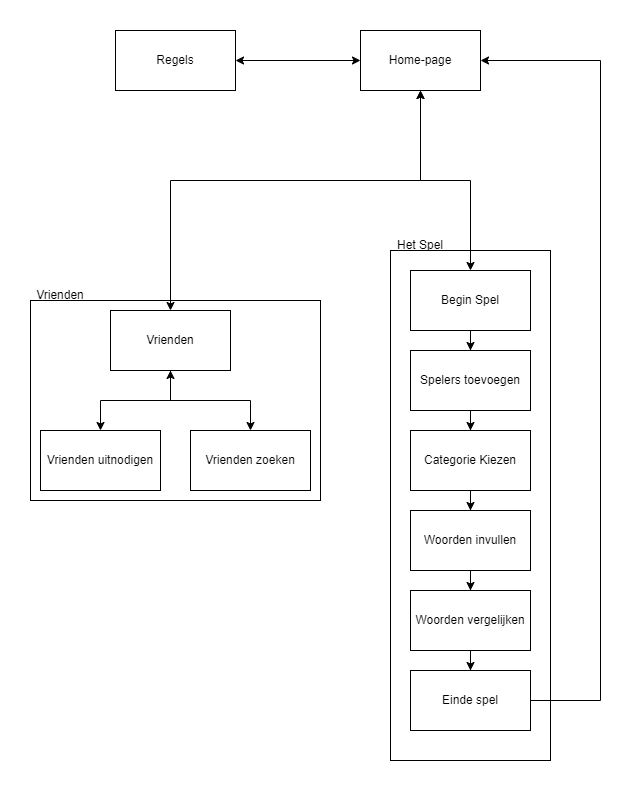

The diagram above was exported from draw.io. Its source (the exported page's mxGraphModel, read from the mxfile embedded in the PNG):
<mxGraphModel dx="1422" dy="800" grid="1" gridSize="10" guides="1" tooltips="1" connect="1" arrows="1" fold="1" page="1" pageScale="1" pageWidth="827" pageHeight="1169" math="0" shadow="0">
  <root>
    <mxCell id="0" />
    <mxCell id="1" parent="0" />
    <mxCell id="tONe98vnvYPZRwT9en4O-31" value="" style="rounded=0;whiteSpace=wrap;html=1;strokeColor=none;" vertex="1" parent="1">
      <mxGeometry y="10" width="640" height="800" as="geometry" />
    </mxCell>
    <mxCell id="tONe98vnvYPZRwT9en4O-29" value="" style="rounded=0;whiteSpace=wrap;html=1;" vertex="1" parent="1">
      <mxGeometry x="30" y="310" width="290" height="200" as="geometry" />
    </mxCell>
    <mxCell id="tONe98vnvYPZRwT9en4O-26" value="" style="rounded=0;whiteSpace=wrap;html=1;" vertex="1" parent="1">
      <mxGeometry x="390" y="260" width="160" height="510" as="geometry" />
    </mxCell>
    <mxCell id="tONe98vnvYPZRwT9en4O-10" style="edgeStyle=orthogonalEdgeStyle;rounded=0;orthogonalLoop=1;jettySize=auto;html=1;entryX=0.5;entryY=0;entryDx=0;entryDy=0;startArrow=classic;startFill=1;" edge="1" parent="1" source="tONe98vnvYPZRwT9en4O-2" target="tONe98vnvYPZRwT9en4O-5">
      <mxGeometry relative="1" as="geometry">
        <Array as="points">
          <mxPoint x="420" y="190" />
          <mxPoint x="170" y="190" />
        </Array>
      </mxGeometry>
    </mxCell>
    <mxCell id="tONe98vnvYPZRwT9en4O-12" style="edgeStyle=orthogonalEdgeStyle;rounded=0;orthogonalLoop=1;jettySize=auto;html=1;entryX=1;entryY=0.5;entryDx=0;entryDy=0;startArrow=classic;startFill=1;" edge="1" parent="1" source="tONe98vnvYPZRwT9en4O-2" target="tONe98vnvYPZRwT9en4O-4">
      <mxGeometry relative="1" as="geometry" />
    </mxCell>
    <mxCell id="tONe98vnvYPZRwT9en4O-2" value="Home-page" style="rounded=0;whiteSpace=wrap;html=1;" vertex="1" parent="1">
      <mxGeometry x="360" y="40" width="120" height="60" as="geometry" />
    </mxCell>
    <mxCell id="tONe98vnvYPZRwT9en4O-4" value="Regels" style="rounded=0;whiteSpace=wrap;html=1;" vertex="1" parent="1">
      <mxGeometry x="115" y="40" width="120" height="60" as="geometry" />
    </mxCell>
    <mxCell id="tONe98vnvYPZRwT9en4O-8" style="edgeStyle=orthogonalEdgeStyle;rounded=0;orthogonalLoop=1;jettySize=auto;html=1;" edge="1" parent="1" source="tONe98vnvYPZRwT9en4O-5" target="tONe98vnvYPZRwT9en4O-6">
      <mxGeometry relative="1" as="geometry" />
    </mxCell>
    <mxCell id="tONe98vnvYPZRwT9en4O-5" value="Vrienden" style="rounded=0;whiteSpace=wrap;html=1;" vertex="1" parent="1">
      <mxGeometry x="110" y="320" width="120" height="60" as="geometry" />
    </mxCell>
    <mxCell id="tONe98vnvYPZRwT9en4O-6" value="Vrienden uitnodigen" style="rounded=0;whiteSpace=wrap;html=1;" vertex="1" parent="1">
      <mxGeometry x="40" y="440" width="120" height="60" as="geometry" />
    </mxCell>
    <mxCell id="tONe98vnvYPZRwT9en4O-7" value="Vrienden zoeken" style="rounded=0;whiteSpace=wrap;html=1;" vertex="1" parent="1">
      <mxGeometry x="190" y="440" width="120" height="60" as="geometry" />
    </mxCell>
    <mxCell id="tONe98vnvYPZRwT9en4O-9" style="edgeStyle=orthogonalEdgeStyle;rounded=0;orthogonalLoop=1;jettySize=auto;html=1;exitX=0.5;exitY=1;exitDx=0;exitDy=0;entryX=0.5;entryY=0;entryDx=0;entryDy=0;startArrow=classic;startFill=1;" edge="1" parent="1" source="tONe98vnvYPZRwT9en4O-5" target="tONe98vnvYPZRwT9en4O-7">
      <mxGeometry relative="1" as="geometry">
        <mxPoint x="150" y="390" as="sourcePoint" />
        <mxPoint x="150" y="450" as="targetPoint" />
      </mxGeometry>
    </mxCell>
    <mxCell id="tONe98vnvYPZRwT9en4O-15" style="edgeStyle=orthogonalEdgeStyle;rounded=0;orthogonalLoop=1;jettySize=auto;html=1;entryX=0.5;entryY=1;entryDx=0;entryDy=0;startArrow=classic;startFill=1;" edge="1" parent="1" source="tONe98vnvYPZRwT9en4O-13" target="tONe98vnvYPZRwT9en4O-2">
      <mxGeometry relative="1" as="geometry" />
    </mxCell>
    <mxCell id="tONe98vnvYPZRwT9en4O-16" style="edgeStyle=orthogonalEdgeStyle;rounded=0;orthogonalLoop=1;jettySize=auto;html=1;entryX=0.5;entryY=0;entryDx=0;entryDy=0;startArrow=none;startFill=0;" edge="1" parent="1" source="tONe98vnvYPZRwT9en4O-13" target="tONe98vnvYPZRwT9en4O-14">
      <mxGeometry relative="1" as="geometry" />
    </mxCell>
    <mxCell id="tONe98vnvYPZRwT9en4O-13" value="Begin Spel" style="rounded=0;whiteSpace=wrap;html=1;" vertex="1" parent="1">
      <mxGeometry x="410" y="280" width="120" height="60" as="geometry" />
    </mxCell>
    <mxCell id="tONe98vnvYPZRwT9en4O-18" style="edgeStyle=orthogonalEdgeStyle;rounded=0;orthogonalLoop=1;jettySize=auto;html=1;startArrow=none;startFill=0;" edge="1" parent="1" source="tONe98vnvYPZRwT9en4O-14" target="tONe98vnvYPZRwT9en4O-17">
      <mxGeometry relative="1" as="geometry" />
    </mxCell>
    <mxCell id="tONe98vnvYPZRwT9en4O-14" value="Spelers toevoegen" style="rounded=0;whiteSpace=wrap;html=1;" vertex="1" parent="1">
      <mxGeometry x="410" y="360" width="120" height="60" as="geometry" />
    </mxCell>
    <mxCell id="tONe98vnvYPZRwT9en4O-20" style="edgeStyle=orthogonalEdgeStyle;rounded=0;orthogonalLoop=1;jettySize=auto;html=1;entryX=0.5;entryY=0;entryDx=0;entryDy=0;startArrow=none;startFill=0;" edge="1" parent="1" source="tONe98vnvYPZRwT9en4O-17" target="tONe98vnvYPZRwT9en4O-19">
      <mxGeometry relative="1" as="geometry" />
    </mxCell>
    <mxCell id="tONe98vnvYPZRwT9en4O-17" value="Categorie Kiezen" style="rounded=0;whiteSpace=wrap;html=1;" vertex="1" parent="1">
      <mxGeometry x="410" y="440" width="120" height="60" as="geometry" />
    </mxCell>
    <mxCell id="tONe98vnvYPZRwT9en4O-22" style="edgeStyle=orthogonalEdgeStyle;rounded=0;orthogonalLoop=1;jettySize=auto;html=1;startArrow=none;startFill=0;" edge="1" parent="1" source="tONe98vnvYPZRwT9en4O-19" target="tONe98vnvYPZRwT9en4O-21">
      <mxGeometry relative="1" as="geometry" />
    </mxCell>
    <mxCell id="tONe98vnvYPZRwT9en4O-19" value="Woorden invullen" style="rounded=0;whiteSpace=wrap;html=1;" vertex="1" parent="1">
      <mxGeometry x="410" y="520" width="120" height="60" as="geometry" />
    </mxCell>
    <mxCell id="tONe98vnvYPZRwT9en4O-24" style="edgeStyle=orthogonalEdgeStyle;rounded=0;orthogonalLoop=1;jettySize=auto;html=1;startArrow=none;startFill=0;" edge="1" parent="1" source="tONe98vnvYPZRwT9en4O-21" target="tONe98vnvYPZRwT9en4O-23">
      <mxGeometry relative="1" as="geometry" />
    </mxCell>
    <mxCell id="tONe98vnvYPZRwT9en4O-21" value="Woorden vergelijken" style="rounded=0;whiteSpace=wrap;html=1;" vertex="1" parent="1">
      <mxGeometry x="410" y="600" width="120" height="60" as="geometry" />
    </mxCell>
    <mxCell id="tONe98vnvYPZRwT9en4O-25" style="edgeStyle=orthogonalEdgeStyle;rounded=0;orthogonalLoop=1;jettySize=auto;html=1;startArrow=none;startFill=0;entryX=1;entryY=0.5;entryDx=0;entryDy=0;" edge="1" parent="1" source="tONe98vnvYPZRwT9en4O-23" target="tONe98vnvYPZRwT9en4O-2">
      <mxGeometry relative="1" as="geometry">
        <mxPoint x="520" y="80" as="targetPoint" />
        <Array as="points">
          <mxPoint x="600" y="710" />
          <mxPoint x="600" y="70" />
        </Array>
      </mxGeometry>
    </mxCell>
    <mxCell id="tONe98vnvYPZRwT9en4O-23" value="Einde spel" style="rounded=0;whiteSpace=wrap;html=1;" vertex="1" parent="1">
      <mxGeometry x="410" y="680" width="120" height="60" as="geometry" />
    </mxCell>
    <mxCell id="tONe98vnvYPZRwT9en4O-28" value="Het Spel" style="text;html=1;strokeColor=none;fillColor=none;align=center;verticalAlign=middle;whiteSpace=wrap;rounded=0;" vertex="1" parent="1">
      <mxGeometry x="390" y="240" width="60" height="30" as="geometry" />
    </mxCell>
    <mxCell id="tONe98vnvYPZRwT9en4O-30" value="Vrienden" style="text;html=1;strokeColor=none;fillColor=none;align=center;verticalAlign=middle;whiteSpace=wrap;rounded=0;" vertex="1" parent="1">
      <mxGeometry x="30" y="290" width="60" height="30" as="geometry" />
    </mxCell>
  </root>
</mxGraphModel>